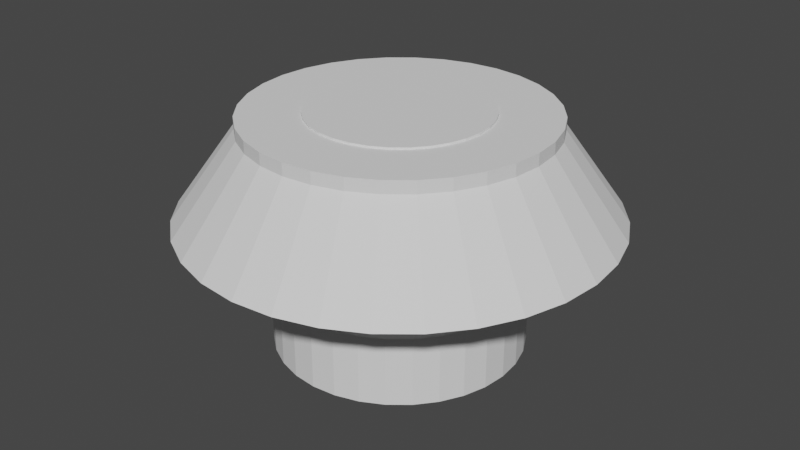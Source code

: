 # Source: bumper.blend  (saved by Blender 2.82.7; exported with 4.5.12 LTS)
import bpy
from mathutils import Matrix  # noqa: F401  (used for matrix-valued properties, if any)

bpy.ops.wm.read_factory_settings(use_empty=True)
scene = bpy.context.scene
scene.name = 'Scene'

# ---- collections
col_collection = bpy.data.collections.new('Collection'); scene.collection.children.link(col_collection)

# ---- world
world_world = bpy.data.worlds.new('World'); scene.world = world_world
world_world.use_nodes = True; world_world.node_tree.nodes.clear()
_N = world_world.node_tree.nodes; _L = world_world.node_tree.links
n0 = _N.new('ShaderNodeOutputWorld'); n0.name = 'World Output'; n0.location = (300, 300)
n1 = _N.new('ShaderNodeBackground'); n1.name = 'Background'; n1.location = (10, 300)
n1.inputs[0].default_value = (0.05088, 0.05088, 0.05088, 1.0)
_L.new(n1.outputs[0], n0.inputs[0])
n0.is_active_output = True
world_world.color = (0.05088, 0.05088, 0.05088)
world_world.use_sun_shadow = False
world_world.sun_shadow_jitter_overblur = 0.0

# ---- meshes
me_cylinder_003 = bpy.data.meshes.new('Cylinder.003')
me_cylinder_003.from_pydata([(0.0, 1.0, -1.0), (0.1951, 0.9808, -1.0), (0.3827, 0.9239, -1.0), (0.5556, 0.8315, -1.0), (0.7071, 0.7071, -1.0), (0.8315, 0.5556, -1.0), (0.9239, 0.3827, -1.0), (0.9808, 0.1951, -1.0), (1.0, 7.55e-08, -1.0), (0.9808, -0.1951, -1.0), (0.9239, -0.3827, -1.0), (0.8315, -0.5556, -1.0), (0.7071, -0.7071, -1.0), (0.5556, -0.8315, -1.0), (0.3827, -0.9239, -1.0), (0.1951, -0.9808, -1.0), (-3.258e-07, -1.0, -1.0), (-0.1951, -0.9808, -1.0), (-0.3827, -0.9239, -1.0), (-0.5556, -0.8315, -1.0), (-0.7071, -0.7071, -1.0), (-0.8315, -0.5556, -1.0), (-0.9239, -0.3827, -1.0), (-0.9808, -0.1951, -1.0), (-1.0, 9.656e-07, -1.0), (-0.9808, 0.1951, -1.0), (-0.9239, 0.3827, -1.0), (-0.8315, 0.5556, -1.0), (-0.7071, 0.7071, -1.0), (-0.5556, 0.8315, -1.0), (-0.3827, 0.9239, -1.0), (-0.1951, 0.9808, -1.0), (-1.145e-07, 0.7, 0.0), (0.1366, 0.6865, 0.0), (0.2679, 0.6467, 0.0), (0.3889, 0.582, 0.0), (0.495, 0.495, 0.0), (0.582, 0.3889, 0.0), (0.6467, 0.2679, 0.0), (0.6865, 0.1366, 0.0), (0.7, 2.945e-08, 0.0), (0.6865, -0.1366, 0.0), (0.6467, -0.2679, 0.0), (0.582, -0.3889, 0.0), (0.495, -0.495, 0.0), (0.3889, -0.582, 0.0), (0.2679, -0.6467, 0.0), (0.1366, -0.6865, 0.0), (-2.338e-07, -0.7, 0.0), (-0.1366, -0.6865, 0.0), (-0.2679, -0.6467, 0.0), (-0.3889, -0.582, 0.0), (-0.495, -0.495, 0.0), (-0.582, -0.3889, 0.0), (-0.6467, -0.2679, 0.0), (-0.6865, -0.1366, 0.0), (-0.7, 6.893e-07, 0.0), (-0.6865, 0.1366, 0.0), (-0.6467, 0.2679, 0.0), (-0.582, 0.3889, 0.0), (-0.495, 0.495, 0.0), (-0.3889, 0.582, 0.0), (-0.2679, 0.6467, 0.0), (-0.1366, 0.6865, 0.0), (-0.2679, -0.6467, 0.1386), (-0.3889, -0.582, 0.1386), (-1.145e-07, 0.7, 0.1386), (-0.1366, 0.6865, 0.1386), (-0.2679, 0.6467, 0.1386), (-0.3889, 0.582, 0.1386), (-0.495, 0.495, 0.1386), (-0.582, 0.3889, 0.1386), (-0.6467, 0.2679, 0.1386), (-0.6865, 0.1366, 0.1386), (-0.7, 6.893e-07, 0.1386), (-0.6865, -0.1366, 0.1386), (-0.6467, -0.2679, 0.1386), (-0.582, -0.3889, 0.1386), (-0.495, -0.495, 0.1386), (-0.1366, -0.6865, 0.1386), (-2.338e-07, -0.7, 0.1386), (0.1366, -0.6865, 0.1386), (0.2679, -0.6467, 0.1386), (0.3889, -0.582, 0.1386), (0.495, -0.495, 0.1386), (0.582, -0.3889, 0.1386), (0.6467, -0.2679, 0.1386), (0.6865, -0.1366, 0.1386), (0.7, 2.945e-08, 0.1386), (0.6865, 0.1366, 0.1386), (0.6467, 0.2679, 0.1386), (0.582, 0.3889, 0.1386), (0.495, 0.495, 0.1386), (0.3889, 0.582, 0.1386), (0.2679, 0.6467, 0.1386), (0.1366, 0.6865, 0.1386)], [], [(61, 60, 70, 69), (0, 1, 2, 3, 4, 5, 6, 7, 8, 9, 10, 11, 12, 13, 14, 15, 16, 17, 18, 19, 20, 21, 22, 23, 24, 25, 26, 27, 28, 29, 30, 31), (62, 63, 31, 30), (61, 62, 30, 29), (60, 61, 29, 28), (32, 33, 1, 0), (58, 59, 27, 26), (57, 58, 26, 25), (56, 57, 25, 24), (55, 56, 24, 23), (50, 51, 19, 18), (53, 54, 22, 21), (52, 53, 21, 20), (51, 52, 20, 19), (49, 50, 18, 17), (54, 55, 23, 22), (48, 49, 17, 16), (47, 48, 16, 15), (46, 47, 15, 14), (45, 46, 14, 13), (44, 45, 13, 12), (43, 44, 12, 11), (42, 43, 11, 10), (40, 41, 9, 8), (39, 40, 8, 7), (38, 39, 7, 6), (37, 38, 6, 5), (36, 37, 5, 4), (35, 36, 4, 3), (34, 35, 3, 2), (33, 34, 2, 1), (63, 32, 0, 31), (59, 60, 28, 27), (41, 42, 10, 9), (71, 72, 73, 74, 75, 76, 77, 78, 65, 64, 79, 80, 81, 82, 83, 84, 85, 86, 87, 88, 89, 90, 91, 92, 93, 94, 95, 66, 67, 68, 69, 70), (33, 32, 66, 95), (46, 45, 83, 82), (60, 59, 71, 70), (45, 44, 84, 83), (59, 58, 72, 71), (44, 43, 85, 84), (58, 57, 73, 72), (43, 42, 86, 85), (57, 56, 74, 73), (42, 41, 87, 86), (56, 55, 75, 74), (41, 40, 88, 87), (55, 54, 76, 75), (40, 39, 89, 88), (54, 53, 77, 76), (39, 38, 90, 89), (53, 52, 78, 77), (38, 37, 91, 90), (52, 51, 65, 78), (51, 50, 64, 65), (37, 36, 92, 91), (50, 49, 79, 64), (32, 63, 67, 66), (36, 35, 93, 92), (49, 48, 80, 79), (63, 62, 68, 67), (35, 34, 94, 93), (48, 47, 81, 80), (62, 61, 69, 68), (34, 33, 95, 94), (47, 46, 82, 81)])
_uv = me_cylinder_003.uv_layers.new(name='UVMap')
_uv.uv.foreach_set('vector', [0.2728, 0.75, 0.2614, 0.75, 0.2614, 0.75, 0.2728, 0.75, 0.75, 0.49, 0.7968, 0.4854, 0.8418, 0.4717, 0.8833, 0.4496, 0.9197, 0.4197, 0.9496, 0.3833, 0.9717, 0.3418, 0.9854, 0.2968, 0.99, 0.25, 0.9854, 0.2032, 0.9717, 0.1582, 0.9496, 0.1167, 0.9197, 0.08029, 0.8833, 0.05045, 0.8418, 0.02827, 0.7968, 0.01461, 0.75, 0.01, 0.7032, 0.01461, 0.6582, 0.02827, 0.6167, 0.05045, 0.5803, 0.08029, 0.5504, 0.1167, 0.5283, 0.1582, 0.5146, 0.2032, 0.51, 0.25, 0.5146, 0.2968, 0.5283, 0.3418, 0.5504, 0.3833, 0.5803, 0.4197, 0.6167, 0.4496, 0.6582, 0.4717, 0.7032, 0.4854, 0.3194, 0.75, 0.4338, 0.75, 0.03125, 0.5, 0.0625, 0.5, 0.2728, 0.75, 0.3194, 0.75, 0.0625, 0.5, 0.09375, 0.5, 0.2614, 0.75, 0.2728, 0.75, 0.09375, 0.5, 0.125, 0.5, 0.5974, 0.75, 0.7118, 0.75, 0.9688, 0.5, 1.0, 0.5, 0.2782, 0.75, 0.2659, 0.75, 0.1562, 0.5, 0.1875, 0.5, 0.295, 0.75, 0.2782, 0.75, 0.1875, 0.5, 0.2188, 0.5, 0.3144, 0.75, 0.295, 0.75, 0.2188, 0.5, 0.25, 0.5, 0.3355, 0.75, 0.3144, 0.75, 0.25, 0.5, 0.2812, 0.5, 0.4536, 0.75, 0.429, 0.75, 0.4062, 0.5, 0.4375, 0.5, 0.381, 0.75, 0.3578, 0.75, 0.3125, 0.5, 0.3438, 0.5, 0.4048, 0.75, 0.381, 0.75, 0.3438, 0.5, 0.375, 0.5, 0.429, 0.75, 0.4048, 0.75, 0.375, 0.5, 0.4062, 0.5, 0.4783, 0.75, 0.4536, 0.75, 0.4375, 0.5, 0.4688, 0.5, 0.3578, 0.75, 0.3355, 0.75, 0.2812, 0.5, 0.3125, 0.5, 0.5032, 0.75, 0.4783, 0.75, 0.4688, 0.5, 0.5, 0.5, 0.5281, 0.75, 0.5032, 0.75, 0.5, 0.5, 0.5312, 0.5, 0.5529, 0.75, 0.5281, 0.75, 0.5312, 0.5, 0.5625, 0.5, 0.5777, 0.75, 0.5529, 0.75, 0.5625, 0.5, 0.5938, 0.5, 0.6022, 0.75, 0.5777, 0.75, 0.5938, 0.5, 0.625, 0.5, 0.6264, 0.75, 0.6022, 0.75, 0.625, 0.5, 0.6562, 0.5, 0.6502, 0.75, 0.6264, 0.75, 0.6562, 0.5, 0.6875, 0.5, 0.6957, 0.75, 0.6734, 0.75, 0.7188, 0.5, 0.75, 0.5, 0.7169, 0.75, 0.6957, 0.75, 0.75, 0.5, 0.7812, 0.5, 0.7363, 0.75, 0.7169, 0.75, 0.7812, 0.5, 0.8125, 0.5, 0.753, 0.75, 0.7363, 0.75, 0.8125, 0.5, 0.8438, 0.5, 0.7654, 0.75, 0.753, 0.75, 0.8438, 0.5, 0.875, 0.5, 0.7699, 0.75, 0.7654, 0.75, 0.875, 0.5, 0.9062, 0.5, 0.7584, 0.75, 0.7699, 0.75, 0.9062, 0.5, 0.9375, 0.5, 0.7118, 0.75, 0.7584, 0.75, 0.9375, 0.5, 0.9688, 0.5, 0.4338, 0.75, 0.5974, 0.75, 0.0, 0.5, 0.03125, 0.5, 0.2659, 0.75, 0.2614, 0.75, 0.125, 0.5, 0.1562, 0.5, 0.6734, 0.75, 0.6502, 0.75, 0.6875, 0.5, 0.7188, 0.5, 0.2659, 0.75, 0.2782, 0.75, 0.295, 0.75, 0.3144, 0.75, 0.3355, 0.75, 0.3578, 0.75, 0.381, 0.75, 0.4048, 0.75, 0.429, 0.75, 0.4536, 0.75, 0.4783, 0.75, 0.5032, 0.75, 0.5281, 0.75, 0.5529, 0.75, 0.5777, 0.75, 0.6022, 0.75, 0.6264, 0.75, 0.6502, 0.75, 0.6734, 0.75, 0.6957, 0.75, 0.7169, 0.75, 0.7363, 0.75, 0.753, 0.75, 0.7654, 0.75, 0.7699, 0.75, 0.7584, 0.75, 0.7118, 0.75, 0.5974, 0.75, 0.4338, 0.75, 0.3194, 0.75, 0.2728, 0.75, 0.2614, 0.75, 0.7118, 0.75, 0.5974, 0.75, 0.5974, 0.75, 0.7118, 0.75, 0.5529, 0.75, 0.5777, 0.75, 0.5777, 0.75, 0.5529, 0.75, 0.2614, 0.75, 0.2659, 0.75, 0.2659, 0.75, 0.2614, 0.75, 0.5777, 0.75, 0.6022, 0.75, 0.6022, 0.75, 0.5777, 0.75, 0.2659, 0.75, 0.2782, 0.75, 0.2782, 0.75, 0.2659, 0.75, 0.6022, 0.75, 0.6264, 0.75, 0.6264, 0.75, 0.6022, 0.75, 0.2782, 0.75, 0.295, 0.75, 0.295, 0.75, 0.2782, 0.75, 0.6264, 0.75, 0.6502, 0.75, 0.6502, 0.75, 0.6264, 0.75, 0.295, 0.75, 0.3144, 0.75, 0.3144, 0.75, 0.295, 0.75, 0.6502, 0.75, 0.6734, 0.75, 0.6734, 0.75, 0.6502, 0.75, 0.3144, 0.75, 0.3355, 0.75, 0.3355, 0.75, 0.3144, 0.75, 0.6734, 0.75, 0.6957, 0.75, 0.6957, 0.75, 0.6734, 0.75, 0.3355, 0.75, 0.3578, 0.75, 0.3578, 0.75, 0.3355, 0.75, 0.6957, 0.75, 0.7169, 0.75, 0.7169, 0.75, 0.6957, 0.75, 0.3578, 0.75, 0.381, 0.75, 0.381, 0.75, 0.3578, 0.75, 0.7169, 0.75, 0.7363, 0.75, 0.7363, 0.75, 0.7169, 0.75, 0.381, 0.75, 0.4048, 0.75, 0.4048, 0.75, 0.381, 0.75, 0.7363, 0.75, 0.753, 0.75, 0.753, 0.75, 0.7363, 0.75, 0.4048, 0.75, 0.429, 0.75, 0.429, 0.75, 0.4048, 0.75, 0.429, 0.75, 0.4536, 0.75, 0.4536, 0.75, 0.429, 0.75, 0.753, 0.75, 0.7654, 0.75, 0.7654, 0.75, 0.753, 0.75, 0.4536, 0.75, 0.4783, 0.75, 0.4783, 0.75, 0.4536, 0.75, 0.5974, 0.75, 0.4338, 0.75, 0.4338, 0.75, 0.5974, 0.75, 0.7654, 0.75, 0.7699, 0.75, 0.7699, 0.75, 0.7654, 0.75, 0.4783, 0.75, 0.5032, 0.75, 0.5032, 0.75, 0.4783, 0.75, 0.4338, 0.75, 0.3194, 0.75, 0.3194, 0.75, 0.4338, 0.75, 0.7699, 0.75, 0.7584, 0.75, 0.7584, 0.75, 0.7699, 0.75, 0.5032, 0.75, 0.5281, 0.75, 0.5281, 0.75, 0.5032, 0.75, 0.3194, 0.75, 0.2728, 0.75, 0.2728, 0.75, 0.3194, 0.75, 0.7584, 0.75, 0.7118, 0.75, 0.7118, 0.75, 0.7584, 0.75, 0.5281, 0.75, 0.5529, 0.75, 0.5529, 0.75, 0.5281, 0.75])
me_cylinder_003.use_remesh_fix_poles = True
me_cylinder_003.use_remesh_preserve_attributes = False
me_cylinder_003.use_mirror_vertex_groups = False
me_cylinder_003.update()
me_cylinder_004 = bpy.data.meshes.new('Cylinder.004')
me_cylinder_004.from_pydata([(0.0, 1.0, -1.0), (0.1951, 0.9808, -1.0), (0.3827, 0.9239, -1.0), (0.5556, 0.8315, -1.0), (0.7071, 0.7071, -1.0), (0.8315, 0.5556, -1.0), (0.9239, 0.3827, -1.0), (0.9808, 0.1951, -1.0), (1.0, 7.55e-08, -1.0), (0.9808, -0.1951, -1.0), (0.9239, -0.3827, -1.0), (0.8315, -0.5556, -1.0), (0.7071, -0.7071, -1.0), (0.5556, -0.8315, -1.0), (0.3827, -0.9239, -1.0), (0.1951, -0.9808, -1.0), (-3.258e-07, -1.0, -1.0), (-0.1951, -0.9808, -1.0), (-0.3827, -0.9239, -1.0), (-0.5556, -0.8315, -1.0), (-0.7071, -0.7071, -1.0), (-0.8315, -0.5556, -1.0), (-0.9239, -0.3827, -1.0), (-0.9808, -0.1951, -1.0), (-1.0, 9.656e-07, -1.0), (-0.9808, 0.1951, -1.0), (-0.9239, 0.3827, -1.0), (-0.8315, 0.5556, -1.0), (-0.7071, 0.7071, -1.0), (-0.5556, 0.8315, -1.0), (-0.3827, 0.9239, -1.0), (-0.1951, 0.9808, -1.0), (-1.145e-07, 0.7, 0.0), (0.1366, 0.6865, 0.0), (0.2679, 0.6467, 0.0), (0.3889, 0.582, 0.0), (0.495, 0.495, 0.0), (0.582, 0.3889, 0.0), (0.6467, 0.2679, 0.0), (0.6865, 0.1366, 0.0), (0.7, 2.945e-08, 0.0), (0.6865, -0.1366, 0.0), (0.6467, -0.2679, 0.0), (0.582, -0.3889, 0.0), (0.495, -0.495, 0.0), (0.3889, -0.582, 0.0), (0.2679, -0.6467, 0.0), (0.1366, -0.6865, 0.0), (-2.338e-07, -0.7, 0.0), (-0.1366, -0.6865, 0.0), (-0.2679, -0.6467, 0.0), (-0.3889, -0.582, 0.0), (-0.495, -0.495, 0.0), (-0.582, -0.3889, 0.0), (-0.6467, -0.2679, 0.0), (-0.6865, -0.1366, 0.0), (-0.7, 6.893e-07, 0.0), (-0.6865, 0.1366, 0.0), (-0.6467, 0.2679, 0.0), (-0.582, 0.3889, 0.0), (-0.495, 0.495, 0.0), (-0.3889, 0.582, 0.0), (-0.2679, 0.6467, 0.0), (-0.1366, 0.6865, 0.0), (-2.338e-07, -0.7, 1.301), (-0.1366, -0.6865, 1.301), (-0.2679, 0.6467, 1.301), (-0.1366, 0.6865, 1.301), (0.2679, 0.6467, 1.301), (0.3889, 0.582, 1.301), (0.1366, -0.6865, 1.301), (-0.3889, 0.582, 1.301), (0.1366, 0.6865, 1.301), (0.2679, -0.6467, 1.301), (-0.495, 0.495, 1.301), (-1.145e-07, 0.7, 1.301), (0.3889, -0.582, 1.301), (-0.582, 0.3889, 1.301), (0.495, -0.495, 1.301), (-0.6467, 0.2679, 1.301), (0.582, -0.3889, 1.301), (-0.6865, 0.1366, 1.301), (0.6467, -0.2679, 1.301), (-0.7, 6.893e-07, 1.301), (0.6865, -0.1366, 1.301), (-0.6865, -0.1366, 1.301), (0.7, 2.945e-08, 1.301), (-0.6467, -0.2679, 1.301), (0.6865, 0.1366, 1.301), (-0.582, -0.3889, 1.301), (0.6467, 0.2679, 1.301), (-0.495, -0.495, 1.301), (0.582, 0.3889, 1.301), (-0.3889, -0.582, 1.301), (-0.2679, -0.6467, 1.301), (0.495, 0.495, 1.301)], [], [(0, 1, 2, 3, 4, 5, 6, 7, 8, 9, 10, 11, 12, 13, 14, 15, 16, 17, 18, 19, 20, 21, 22, 23, 24, 25, 26, 27, 28, 29, 30, 31), (62, 63, 31, 30), (61, 62, 30, 29), (60, 61, 29, 28), (32, 33, 1, 0), (58, 59, 27, 26), (57, 58, 26, 25), (56, 57, 25, 24), (55, 56, 24, 23), (50, 51, 19, 18), (53, 54, 22, 21), (52, 53, 21, 20), (51, 52, 20, 19), (49, 50, 18, 17), (54, 55, 23, 22), (48, 49, 17, 16), (47, 48, 16, 15), (46, 47, 15, 14), (45, 46, 14, 13), (44, 45, 13, 12), (43, 44, 12, 11), (42, 43, 11, 10), (40, 41, 9, 8), (39, 40, 8, 7), (38, 39, 7, 6), (37, 38, 6, 5), (36, 37, 5, 4), (35, 36, 4, 3), (34, 35, 3, 2), (33, 34, 2, 1), (63, 32, 0, 31), (59, 60, 28, 27), (41, 42, 10, 9), (36, 35, 69, 95), (32, 63, 67, 75), (50, 49, 65, 94), (37, 36, 95, 92), (51, 50, 94, 93), (52, 51, 93, 91), (38, 37, 92, 90), (53, 52, 91, 89), (39, 38, 90, 88), (54, 53, 89, 87), (40, 39, 88, 86), (55, 54, 87, 85), (41, 40, 86, 84), (56, 55, 85, 83), (42, 41, 84, 82), (57, 56, 83, 81), (43, 42, 82, 80), (58, 57, 81, 79), (44, 43, 80, 78), (59, 58, 79, 77), (45, 44, 78, 76), (60, 59, 77, 74), (46, 45, 76, 73), (33, 32, 75, 72), (61, 60, 74, 71), (47, 46, 73, 70), (34, 33, 72, 68), (62, 61, 71, 66), (48, 47, 70, 64), (35, 34, 68, 69), (63, 62, 66, 67), (49, 48, 64, 65), (65, 64, 70, 73, 76, 78, 80, 82, 84, 86, 88, 90, 92, 95, 69, 68, 72, 75, 67, 66, 71, 74, 77, 79, 81, 83, 85, 87, 89, 91, 93, 94)])
_uv = me_cylinder_004.uv_layers.new(name='UVMap')
_uv.uv.foreach_set('vector', [0.75, 0.49, 0.7968, 0.4854, 0.8418, 0.4717, 0.8833, 0.4496, 0.9197, 0.4197, 0.9496, 0.3833, 0.9717, 0.3418, 0.9854, 0.2968, 0.99, 0.25, 0.9854, 0.2032, 0.9717, 0.1582, 0.9496, 0.1167, 0.9197, 0.08029, 0.8833, 0.05045, 0.8418, 0.02827, 0.7968, 0.01461, 0.75, 0.01, 0.7032, 0.01461, 0.6582, 0.02827, 0.6167, 0.05045, 0.5803, 0.08029, 0.5504, 0.1167, 0.5283, 0.1582, 0.5146, 0.2032, 0.51, 0.25, 0.5146, 0.2968, 0.5283, 0.3418, 0.5504, 0.3833, 0.5803, 0.4197, 0.6167, 0.4496, 0.6582, 0.4717, 0.7032, 0.4854, 0.3194, 0.75, 0.4338, 0.75, 0.03125, 0.5, 0.0625, 0.5, 0.2728, 0.75, 0.3194, 0.75, 0.0625, 0.5, 0.09375, 0.5, 0.2614, 0.75, 0.2728, 0.75, 0.09375, 0.5, 0.125, 0.5, 0.5974, 0.75, 0.7118, 0.75, 0.9688, 0.5, 1.0, 0.5, 0.2782, 0.75, 0.2659, 0.75, 0.1562, 0.5, 0.1875, 0.5, 0.295, 0.75, 0.2782, 0.75, 0.1875, 0.5, 0.2188, 0.5, 0.3144, 0.75, 0.295, 0.75, 0.2188, 0.5, 0.25, 0.5, 0.3355, 0.75, 0.3144, 0.75, 0.25, 0.5, 0.2812, 0.5, 0.4536, 0.75, 0.429, 0.75, 0.4062, 0.5, 0.4375, 0.5, 0.381, 0.75, 0.3578, 0.75, 0.3125, 0.5, 0.3438, 0.5, 0.4048, 0.75, 0.381, 0.75, 0.3438, 0.5, 0.375, 0.5, 0.429, 0.75, 0.4048, 0.75, 0.375, 0.5, 0.4062, 0.5, 0.4783, 0.75, 0.4536, 0.75, 0.4375, 0.5, 0.4688, 0.5, 0.3578, 0.75, 0.3355, 0.75, 0.2812, 0.5, 0.3125, 0.5, 0.5032, 0.75, 0.4783, 0.75, 0.4688, 0.5, 0.5, 0.5, 0.5281, 0.75, 0.5032, 0.75, 0.5, 0.5, 0.5312, 0.5, 0.5529, 0.75, 0.5281, 0.75, 0.5312, 0.5, 0.5625, 0.5, 0.5777, 0.75, 0.5529, 0.75, 0.5625, 0.5, 0.5938, 0.5, 0.6022, 0.75, 0.5777, 0.75, 0.5938, 0.5, 0.625, 0.5, 0.6264, 0.75, 0.6022, 0.75, 0.625, 0.5, 0.6562, 0.5, 0.6502, 0.75, 0.6264, 0.75, 0.6562, 0.5, 0.6875, 0.5, 0.6957, 0.75, 0.6734, 0.75, 0.7188, 0.5, 0.75, 0.5, 0.7169, 0.75, 0.6957, 0.75, 0.75, 0.5, 0.7812, 0.5, 0.7363, 0.75, 0.7169, 0.75, 0.7812, 0.5, 0.8125, 0.5, 0.753, 0.75, 0.7363, 0.75, 0.8125, 0.5, 0.8438, 0.5, 0.7654, 0.75, 0.753, 0.75, 0.8438, 0.5, 0.875, 0.5, 0.7699, 0.75, 0.7654, 0.75, 0.875, 0.5, 0.9062, 0.5, 0.7584, 0.75, 0.7699, 0.75, 0.9062, 0.5, 0.9375, 0.5, 0.7118, 0.75, 0.7584, 0.75, 0.9375, 0.5, 0.9688, 0.5, 0.4338, 0.75, 0.5974, 0.75, 0.0, 0.5, 0.03125, 0.5, 0.2659, 0.75, 0.2614, 0.75, 0.125, 0.5, 0.1562, 0.5, 0.6734, 0.75, 0.6502, 0.75, 0.6875, 0.5, 0.7188, 0.5, 0.7654, 0.75, 0.7699, 0.75, 0.7699, 0.75, 0.7654, 0.75, 0.5974, 0.75, 0.4338, 0.75, 0.4338, 0.75, 0.5974, 0.75, 0.4536, 0.75, 0.4783, 0.75, 0.4783, 0.75, 0.4536, 0.75, 0.753, 0.75, 0.7654, 0.75, 0.7654, 0.75, 0.753, 0.75, 0.429, 0.75, 0.4536, 0.75, 0.4536, 0.75, 0.429, 0.75, 0.4048, 0.75, 0.429, 0.75, 0.429, 0.75, 0.4048, 0.75, 0.7363, 0.75, 0.753, 0.75, 0.753, 0.75, 0.7363, 0.75, 0.381, 0.75, 0.4048, 0.75, 0.4048, 0.75, 0.381, 0.75, 0.7169, 0.75, 0.7363, 0.75, 0.7363, 0.75, 0.7169, 0.75, 0.3578, 0.75, 0.381, 0.75, 0.381, 0.75, 0.3578, 0.75, 0.6957, 0.75, 0.7169, 0.75, 0.7169, 0.75, 0.6957, 0.75, 0.3355, 0.75, 0.3578, 0.75, 0.3578, 0.75, 0.3355, 0.75, 0.6734, 0.75, 0.6957, 0.75, 0.6957, 0.75, 0.6734, 0.75, 0.3144, 0.75, 0.3355, 0.75, 0.3355, 0.75, 0.3144, 0.75, 0.6502, 0.75, 0.6734, 0.75, 0.6734, 0.75, 0.6502, 0.75, 0.295, 0.75, 0.3144, 0.75, 0.3144, 0.75, 0.295, 0.75, 0.6264, 0.75, 0.6502, 0.75, 0.6502, 0.75, 0.6264, 0.75, 0.2782, 0.75, 0.295, 0.75, 0.295, 0.75, 0.2782, 0.75, 0.6022, 0.75, 0.6264, 0.75, 0.6264, 0.75, 0.6022, 0.75, 0.2659, 0.75, 0.2782, 0.75, 0.2782, 0.75, 0.2659, 0.75, 0.5777, 0.75, 0.6022, 0.75, 0.6022, 0.75, 0.5777, 0.75, 0.2614, 0.75, 0.2659, 0.75, 0.2659, 0.75, 0.2614, 0.75, 0.5529, 0.75, 0.5777, 0.75, 0.5777, 0.75, 0.5529, 0.75, 0.7118, 0.75, 0.5974, 0.75, 0.5974, 0.75, 0.7118, 0.75, 0.2728, 0.75, 0.2614, 0.75, 0.2614, 0.75, 0.2728, 0.75, 0.5281, 0.75, 0.5529, 0.75, 0.5529, 0.75, 0.5281, 0.75, 0.7584, 0.75, 0.7118, 0.75, 0.7118, 0.75, 0.7584, 0.75, 0.3194, 0.75, 0.2728, 0.75, 0.2728, 0.75, 0.3194, 0.75, 0.5032, 0.75, 0.5281, 0.75, 0.5281, 0.75, 0.5032, 0.75, 0.7699, 0.75, 0.7584, 0.75, 0.7584, 0.75, 0.7699, 0.75, 0.4338, 0.75, 0.3194, 0.75, 0.3194, 0.75, 0.4338, 0.75, 0.4783, 0.75, 0.5032, 0.75, 0.5032, 0.75, 0.4783, 0.75, 0.4783, 0.75, 0.5032, 0.75, 0.5281, 0.75, 0.5529, 0.75, 0.5777, 0.75, 0.6022, 0.75, 0.6264, 0.75, 0.6502, 0.75, 0.6734, 0.75, 0.6957, 0.75, 0.7169, 0.75, 0.7363, 0.75, 0.753, 0.75, 0.7654, 0.75, 0.7699, 0.75, 0.7584, 0.75, 0.7118, 0.75, 0.5974, 0.75, 0.4338, 0.75, 0.3194, 0.75, 0.2728, 0.75, 0.2614, 0.75, 0.2659, 0.75, 0.2782, 0.75, 0.295, 0.75, 0.3144, 0.75, 0.3355, 0.75, 0.3578, 0.75, 0.381, 0.75, 0.4048, 0.75, 0.429, 0.75, 0.4536, 0.75])
me_cylinder_004.use_remesh_fix_poles = True
me_cylinder_004.use_remesh_preserve_attributes = False
me_cylinder_004.use_mirror_vertex_groups = False
me_cylinder_004.update()
me_cylinder_005 = bpy.data.meshes.new('Cylinder.005')
me_cylinder_005.from_pydata([(0.0, 1.0, -1.0), (0.0, 1.0, 1.0), (0.1951, 0.9808, -1.0), (0.1951, 0.9808, 1.0), (0.3827, 0.9239, -1.0), (0.3827, 0.9239, 1.0), (0.5556, 0.8315, -1.0), (0.5556, 0.8315, 1.0), (0.7071, 0.7071, -1.0), (0.7071, 0.7071, 1.0), (0.8315, 0.5556, -1.0), (0.8315, 0.5556, 1.0), (0.9239, 0.3827, -1.0), (0.9239, 0.3827, 1.0), (0.9808, 0.1951, -1.0), (0.9808, 0.1951, 1.0), (1.0, 7.55e-08, -1.0), (1.0, 7.55e-08, 1.0), (0.9808, -0.1951, -1.0), (0.9808, -0.1951, 1.0), (0.9239, -0.3827, -1.0), (0.9239, -0.3827, 1.0), (0.8315, -0.5556, -1.0), (0.8315, -0.5556, 1.0), (0.7071, -0.7071, -1.0), (0.7071, -0.7071, 1.0), (0.5556, -0.8315, -1.0), (0.5556, -0.8315, 1.0), (0.3827, -0.9239, -1.0), (0.3827, -0.9239, 1.0), (0.1951, -0.9808, -1.0), (0.1951, -0.9808, 1.0), (-3.258e-07, -1.0, -1.0), (-3.258e-07, -1.0, 1.0), (-0.1951, -0.9808, -1.0), (-0.1951, -0.9808, 1.0), (-0.3827, -0.9239, -1.0), (-0.3827, -0.9239, 1.0), (-0.5556, -0.8315, -1.0), (-0.5556, -0.8315, 1.0), (-0.7071, -0.7071, -1.0), (-0.7071, -0.7071, 1.0), (-0.8315, -0.5556, -1.0), (-0.8315, -0.5556, 1.0), (-0.9239, -0.3827, -1.0), (-0.9239, -0.3827, 1.0), (-0.9808, -0.1951, -1.0), (-0.9808, -0.1951, 1.0), (-1.0, 9.656e-07, -1.0), (-1.0, 9.656e-07, 1.0), (-0.9808, 0.1951, -1.0), (-0.9808, 0.1951, 1.0), (-0.9239, 0.3827, -1.0), (-0.9239, 0.3827, 1.0), (-0.8315, 0.5556, -1.0), (-0.8315, 0.5556, 1.0), (-0.7071, 0.7071, -1.0), (-0.7071, 0.7071, 1.0), (-0.5556, 0.8315, -1.0), (-0.5556, 0.8315, 1.0), (-0.3827, 0.9239, -1.0), (-0.3827, 0.9239, 1.0), (-0.1951, 0.9808, -1.0), (-0.1951, 0.9808, 1.0)], [], [(0, 1, 3, 2), (2, 3, 5, 4), (4, 5, 7, 6), (6, 7, 9, 8), (8, 9, 11, 10), (10, 11, 13, 12), (12, 13, 15, 14), (14, 15, 17, 16), (16, 17, 19, 18), (18, 19, 21, 20), (20, 21, 23, 22), (22, 23, 25, 24), (24, 25, 27, 26), (26, 27, 29, 28), (28, 29, 31, 30), (30, 31, 33, 32), (32, 33, 35, 34), (34, 35, 37, 36), (36, 37, 39, 38), (38, 39, 41, 40), (40, 41, 43, 42), (42, 43, 45, 44), (44, 45, 47, 46), (46, 47, 49, 48), (48, 49, 51, 50), (50, 51, 53, 52), (52, 53, 55, 54), (54, 55, 57, 56), (56, 57, 59, 58), (58, 59, 61, 60), (3, 1, 63, 61, 59, 57, 55, 53, 51, 49, 47, 45, 43, 41, 39, 37, 35, 33, 31, 29, 27, 25, 23, 21, 19, 17, 15, 13, 11, 9, 7, 5), (60, 61, 63, 62), (62, 63, 1, 0), (0, 2, 4, 6, 8, 10, 12, 14, 16, 18, 20, 22, 24, 26, 28, 30, 32, 34, 36, 38, 40, 42, 44, 46, 48, 50, 52, 54, 56, 58, 60, 62)])
_uv = me_cylinder_005.uv_layers.new(name='UVMap')
_uv.uv.foreach_set('vector', [1.0, 0.5, 1.0, 1.0, 0.9688, 1.0, 0.9688, 0.5, 0.9688, 0.5, 0.9688, 1.0, 0.9375, 1.0, 0.9375, 0.5, 0.9375, 0.5, 0.9375, 1.0, 0.9062, 1.0, 0.9062, 0.5, 0.9062, 0.5, 0.9062, 1.0, 0.875, 1.0, 0.875, 0.5, 0.875, 0.5, 0.875, 1.0, 0.8438, 1.0, 0.8438, 0.5, 0.8438, 0.5, 0.8438, 1.0, 0.8125, 1.0, 0.8125, 0.5, 0.8125, 0.5, 0.8125, 1.0, 0.7812, 1.0, 0.7812, 0.5, 0.7812, 0.5, 0.7812, 1.0, 0.75, 1.0, 0.75, 0.5, 0.75, 0.5, 0.75, 1.0, 0.7188, 1.0, 0.7188, 0.5, 0.7188, 0.5, 0.7188, 1.0, 0.6875, 1.0, 0.6875, 0.5, 0.6875, 0.5, 0.6875, 1.0, 0.6562, 1.0, 0.6562, 0.5, 0.6562, 0.5, 0.6562, 1.0, 0.625, 1.0, 0.625, 0.5, 0.625, 0.5, 0.625, 1.0, 0.5938, 1.0, 0.5938, 0.5, 0.5938, 0.5, 0.5938, 1.0, 0.5625, 1.0, 0.5625, 0.5, 0.5625, 0.5, 0.5625, 1.0, 0.5312, 1.0, 0.5312, 0.5, 0.5312, 0.5, 0.5312, 1.0, 0.5, 1.0, 0.5, 0.5, 0.5, 0.5, 0.5, 1.0, 0.4688, 1.0, 0.4688, 0.5, 0.4688, 0.5, 0.4688, 1.0, 0.4375, 1.0, 0.4375, 0.5, 0.4375, 0.5, 0.4375, 1.0, 0.4062, 1.0, 0.4062, 0.5, 0.4062, 0.5, 0.4062, 1.0, 0.375, 1.0, 0.375, 0.5, 0.375, 0.5, 0.375, 1.0, 0.3438, 1.0, 0.3438, 0.5, 0.3438, 0.5, 0.3438, 1.0, 0.3125, 1.0, 0.3125, 0.5, 0.3125, 0.5, 0.3125, 1.0, 0.2812, 1.0, 0.2812, 0.5, 0.2812, 0.5, 0.2812, 1.0, 0.25, 1.0, 0.25, 0.5, 0.25, 0.5, 0.25, 1.0, 0.2188, 1.0, 0.2188, 0.5, 0.2188, 0.5, 0.2188, 1.0, 0.1875, 1.0, 0.1875, 0.5, 0.1875, 0.5, 0.1875, 1.0, 0.1562, 1.0, 0.1562, 0.5, 0.1562, 0.5, 0.1562, 1.0, 0.125, 1.0, 0.125, 0.5, 0.125, 0.5, 0.125, 1.0, 0.09375, 1.0, 0.09375, 0.5, 0.09375, 0.5, 0.09375, 1.0, 0.0625, 1.0, 0.0625, 0.5, 0.2968, 0.4854, 0.25, 0.49, 0.2032, 0.4854, 0.1582, 0.4717, 0.1167, 0.4496, 0.08029, 0.4197, 0.05045, 0.3833, 0.02827, 0.3418, 0.01461, 0.2968, 0.01, 0.25, 0.01461, 0.2032, 0.02827, 0.1582, 0.05045, 0.1167, 0.08029, 0.08029, 0.1167, 0.05045, 0.1582, 0.02827, 0.2032, 0.01461, 0.25, 0.01, 0.2968, 0.01461, 0.3418, 0.02827, 0.3833, 0.05045, 0.4197, 0.08029, 0.4496, 0.1167, 0.4717, 0.1582, 0.4854, 0.2032, 0.49, 0.25, 0.4854, 0.2968, 0.4717, 0.3418, 0.4496, 0.3833, 0.4197, 0.4197, 0.3833, 0.4496, 0.3418, 0.4717, 0.0625, 0.5, 0.0625, 1.0, 0.03125, 1.0, 0.03125, 0.5, 0.03125, 0.5, 0.03125, 1.0, 0.0, 1.0, 0.0, 0.5, 0.75, 0.49, 0.7968, 0.4854, 0.8418, 0.4717, 0.8833, 0.4496, 0.9197, 0.4197, 0.9496, 0.3833, 0.9717, 0.3418, 0.9854, 0.2968, 0.99, 0.25, 0.9854, 0.2032, 0.9717, 0.1582, 0.9496, 0.1167, 0.9197, 0.08029, 0.8833, 0.05045, 0.8418, 0.02827, 0.7968, 0.01461, 0.75, 0.01, 0.7032, 0.01461, 0.6582, 0.02827, 0.6167, 0.05045, 0.5803, 0.08029, 0.5504, 0.1167, 0.5283, 0.1582, 0.5146, 0.2032, 0.51, 0.25, 0.5146, 0.2968, 0.5283, 0.3418, 0.5504, 0.3833, 0.5803, 0.4197, 0.6167, 0.4496, 0.6582, 0.4717, 0.7032, 0.4854])
me_cylinder_005.use_remesh_fix_poles = True
me_cylinder_005.use_remesh_preserve_attributes = False
me_cylinder_005.use_mirror_vertex_groups = False
me_cylinder_005.update()

# ---- objects
ob_cylinder_002 = bpy.data.objects.new('Cylinder.002', me_cylinder_003)
ob_cylinder_003 = bpy.data.objects.new('Cylinder.003', me_cylinder_004)
ob_cylinder = bpy.data.objects.new('Cylinder', me_cylinder_005)

# ---- transforms, parenting, visibility, modifiers, constraints
ob_cylinder_002.location = (0.0, 0.0, 0.7)
ob_cylinder_002.scale = (1.2, 1.2, 0.5)
ob_cylinder_002.lineart.crease_threshold = 0.0
ob_cylinder_003.location = (0.0, 0.0, -0.15)
ob_cylinder_003.rotation_euler = (0.0, 3.142, 0.0)
ob_cylinder_003.scale = (1.0, 1.0, 0.3)
ob_cylinder_003.lineart.crease_threshold = 0.0
ob_cylinder.location = (0.0, 0.0, 0.7703)
ob_cylinder.scale = (0.5, 0.5, 0.01)
ob_cylinder.lineart.crease_threshold = 0.0

# ---- collection membership
col_collection.objects.link(ob_cylinder_002)
col_collection.objects.link(ob_cylinder_003)
col_collection.objects.link(ob_cylinder)

# ---- scene / render settings (as saved in the file)
scene.frame_start = 1; scene.frame_end = 250; scene.frame_set(1)
scene.render.engine = 'BLENDER_EEVEE_NEXT'
scene.cycles.use_denoising = False
scene.cycles.samples = 128
scene.cycles.sampling_pattern = 'TABULATED_SOBOL'
scene.cycles.use_adaptive_sampling = False
scene.cycles.use_light_tree = False
scene.view_settings.view_transform = 'Filmic'
bpy.context.view_layer.update()

# ---- added for rendering (the .blend has no active camera and no usable light): camera, sun
cam_auto = bpy.data.cameras.new('AutoCamera')
cam_auto.lens = 50.0
cam_auto.sensor_width = 36.0
cam_auto.clip_end = 1000.0
ob_auto_camera = bpy.data.objects.new('AutoCamera', cam_auto)
scene.collection.objects.link(ob_auto_camera)
ob_auto_camera.location = (3.36967, -4.0436, 2.81567)
ob_auto_camera.rotation_euler = (1.09748, -7.21219e-08, 0.694738)
scene.camera = ob_auto_camera
light_auto_sun = bpy.data.lights.new('AutoSun', 'SUN')
light_auto_sun.energy = 3.0
light_auto_sun.angle = 0.0523599
ob_auto_sun = bpy.data.objects.new('AutoSun', light_auto_sun)
scene.collection.objects.link(ob_auto_sun)
ob_auto_sun.rotation_euler = (0.872665, 0.174533, 0.523599)
bpy.context.view_layer.update()
